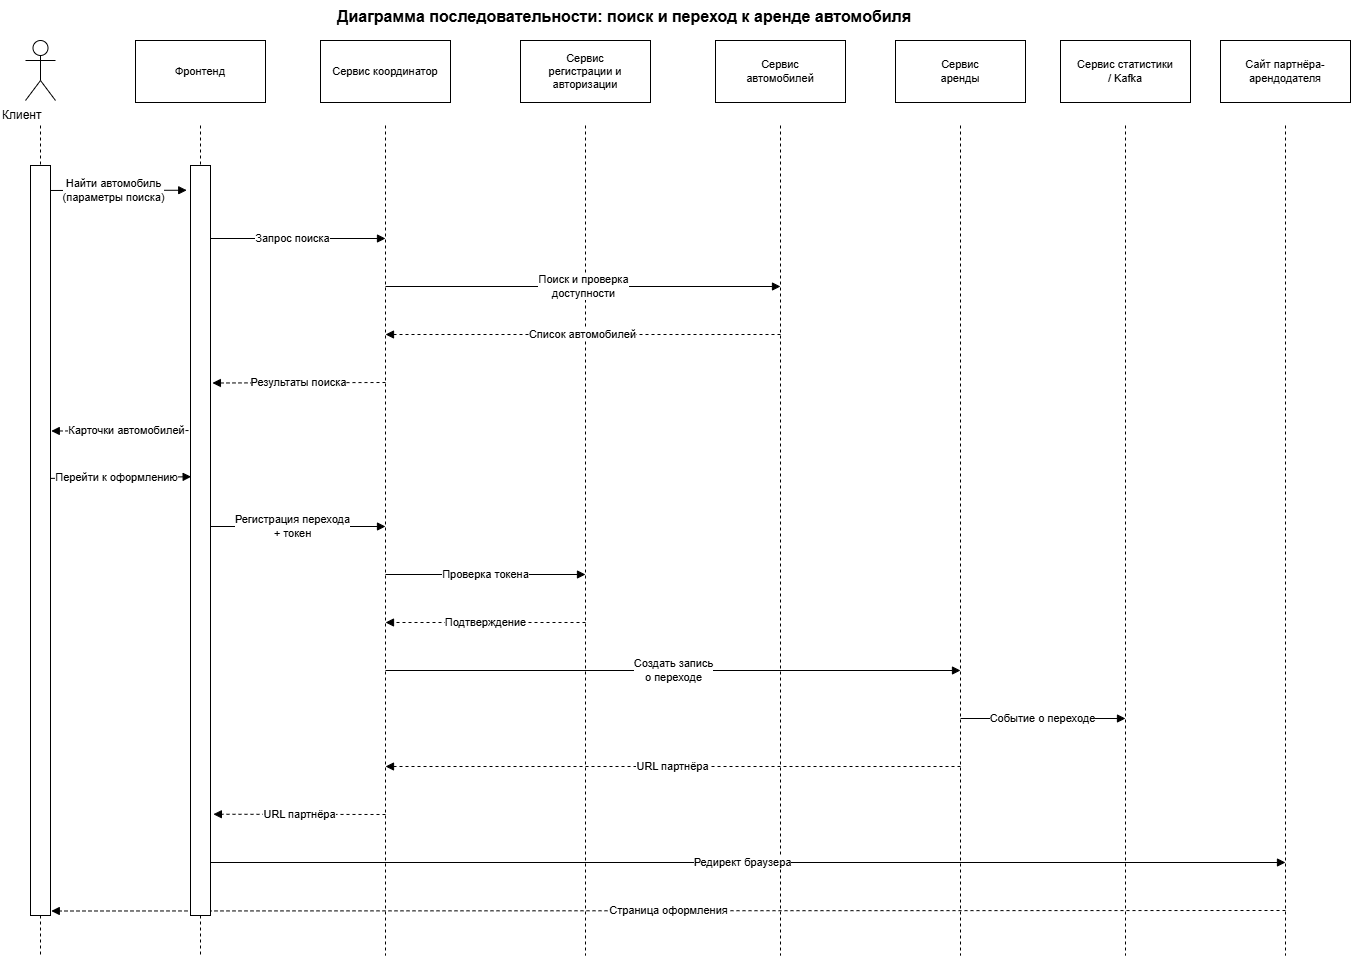

The diagram above was exported from draw.io. Its source (the exported page's mxGraphModel, read from the mxfile embedded in the PNG):
<mxGraphModel dx="1093" dy="644" grid="1" gridSize="10" guides="1" tooltips="1" connect="1" arrows="1" fold="1" page="1" pageScale="1" pageWidth="1420" pageHeight="1020" math="0" shadow="0">
  <root>
    <mxCell id="0" />
    <mxCell id="1" parent="0" />
    <mxCell id="title" parent="1" style="text;html=1;strokeColor=none;fillColor=none;fontSize=16;fontStyle=1" value="Диаграмма последовательности: поиск и переход к аренде автомобиля" vertex="1">
      <mxGeometry height="30" width="520" x="370" y="15" as="geometry" />
    </mxCell>
    <mxCell id="client_actor" parent="1" style="shape=umlActor;verticalLabelPosition=bottom;verticalAlign=top;html=1;outlineConnect=0;" vertex="1">
      <mxGeometry height="60" width="30" x="60" y="55" as="geometry" />
    </mxCell>
    <mxCell id="client_lab" parent="1" style="text;html=1;strokeColor=none;fillColor=none;fontSize=12;" value="Клиент" vertex="1">
      <mxGeometry height="24" width="80" x="35" y="116" as="geometry" />
    </mxCell>
    <mxCell id="client_life" edge="1" parent="1" source="fA1G2R8pzB_5qvZBEvf7-1" style="endArrow=none;html=1;rounded=0;dashed=1;strokeColor=#000000;">
      <mxGeometry height="50" relative="1" width="50" as="geometry">
        <mxPoint x="75" y="140" as="sourcePoint" />
        <mxPoint x="75" y="970" as="targetPoint" />
      </mxGeometry>
    </mxCell>
    <mxCell id="front_box" parent="1" style="whiteSpace=wrap;html=1;rounded=0;strokeColor=#000000;fillColor=#ffffff;fontSize=11;" value="Фронтенд" vertex="1">
      <mxGeometry height="62" width="130" x="170" y="55" as="geometry" />
    </mxCell>
    <mxCell id="front_life" edge="1" parent="1" source="fA1G2R8pzB_5qvZBEvf7-3" style="endArrow=none;html=1;rounded=0;dashed=1;strokeColor=#000000;">
      <mxGeometry height="50" relative="1" width="50" as="geometry">
        <mxPoint x="235" y="140" as="sourcePoint" />
        <mxPoint x="235" y="970" as="targetPoint" />
      </mxGeometry>
    </mxCell>
    <mxCell id="coord_box" parent="1" style="whiteSpace=wrap;html=1;rounded=0;strokeColor=#000000;fillColor=#ffffff;fontSize=11;" value="Сервис координатор" vertex="1">
      <mxGeometry height="62" width="130" x="355" y="55" as="geometry" />
    </mxCell>
    <mxCell id="coord_life" edge="1" parent="1" style="endArrow=none;html=1;rounded=0;dashed=1;strokeColor=#000000;">
      <mxGeometry height="50" relative="1" width="50" as="geometry">
        <mxPoint x="420" y="140" as="sourcePoint" />
        <mxPoint x="420" y="970" as="targetPoint" />
      </mxGeometry>
    </mxCell>
    <mxCell id="auth_box" parent="1" style="whiteSpace=wrap;html=1;rounded=0;strokeColor=#000000;fillColor=#ffffff;fontSize=11;" value="Сервис&lt;br&gt;регистрации и&lt;br&gt;авторизации" vertex="1">
      <mxGeometry height="62" width="130" x="555" y="55" as="geometry" />
    </mxCell>
    <mxCell id="auth_life" edge="1" parent="1" style="endArrow=none;html=1;rounded=0;dashed=1;strokeColor=#000000;">
      <mxGeometry height="50" relative="1" width="50" as="geometry">
        <mxPoint x="620" y="140" as="sourcePoint" />
        <mxPoint x="620" y="970" as="targetPoint" />
      </mxGeometry>
    </mxCell>
    <mxCell id="cars_box" parent="1" style="whiteSpace=wrap;html=1;rounded=0;strokeColor=#000000;fillColor=#ffffff;fontSize=11;" value="Сервис&lt;br&gt;автомобилей" vertex="1">
      <mxGeometry height="62" width="130" x="750" y="55" as="geometry" />
    </mxCell>
    <mxCell id="cars_life" edge="1" parent="1" style="endArrow=none;html=1;rounded=0;dashed=1;strokeColor=#000000;">
      <mxGeometry height="50" relative="1" width="50" as="geometry">
        <mxPoint x="815" y="140" as="sourcePoint" />
        <mxPoint x="815" y="970" as="targetPoint" />
      </mxGeometry>
    </mxCell>
    <mxCell id="rent_box" parent="1" style="whiteSpace=wrap;html=1;rounded=0;strokeColor=#000000;fillColor=#ffffff;fontSize=11;" value="Сервис&lt;br&gt;аренды" vertex="1">
      <mxGeometry height="62" width="130" x="930" y="55" as="geometry" />
    </mxCell>
    <mxCell id="rent_life" edge="1" parent="1" style="endArrow=none;html=1;rounded=0;dashed=1;strokeColor=#000000;">
      <mxGeometry height="50" relative="1" width="50" as="geometry">
        <mxPoint x="995" y="140" as="sourcePoint" />
        <mxPoint x="995" y="970" as="targetPoint" />
      </mxGeometry>
    </mxCell>
    <mxCell id="stats_box" parent="1" style="whiteSpace=wrap;html=1;rounded=0;strokeColor=#000000;fillColor=#ffffff;fontSize=11;" value="Сервис статистики&lt;br&gt;/ Kafka" vertex="1">
      <mxGeometry height="62" width="130" x="1095" y="55" as="geometry" />
    </mxCell>
    <mxCell id="stats_life" edge="1" parent="1" style="endArrow=none;html=1;rounded=0;dashed=1;strokeColor=#000000;">
      <mxGeometry height="50" relative="1" width="50" as="geometry">
        <mxPoint x="1160" y="140" as="sourcePoint" />
        <mxPoint x="1160" y="970" as="targetPoint" />
      </mxGeometry>
    </mxCell>
    <mxCell id="partner_box" parent="1" style="whiteSpace=wrap;html=1;rounded=0;strokeColor=#000000;fillColor=#ffffff;fontSize=11;" value="Сайт партнёра-&lt;br&gt;арендодателя" vertex="1">
      <mxGeometry height="62" width="130" x="1255" y="55" as="geometry" />
    </mxCell>
    <mxCell id="partner_life" edge="1" parent="1" style="endArrow=none;html=1;rounded=0;dashed=1;strokeColor=#000000;">
      <mxGeometry height="50" relative="1" width="50" as="geometry">
        <mxPoint x="1320" y="140" as="sourcePoint" />
        <mxPoint x="1320" y="970" as="targetPoint" />
      </mxGeometry>
    </mxCell>
    <mxCell id="msg0" edge="1" parent="1" style="endArrow=block;html=1;rounded=0;strokeColor=#000000;entryX=-0.189;entryY=0.033;entryDx=0;entryDy=0;entryPerimeter=0;" target="fA1G2R8pzB_5qvZBEvf7-3" value="Найти автомобиль&lt;br&gt;(параметры поиска)">
      <mxGeometry height="50" relative="1" width="50" as="geometry">
        <mxPoint x="75" y="205" as="sourcePoint" />
        <mxPoint x="235" y="205" as="targetPoint" />
      </mxGeometry>
    </mxCell>
    <mxCell id="msg1" edge="1" parent="1" style="endArrow=block;html=1;rounded=0;strokeColor=#000000;" value="Запрос поиска">
      <mxGeometry height="50" relative="1" width="50" as="geometry">
        <mxPoint x="235" y="253" as="sourcePoint" />
        <mxPoint x="420" y="253" as="targetPoint" />
      </mxGeometry>
    </mxCell>
    <mxCell id="msg2" edge="1" parent="1" style="endArrow=block;html=1;rounded=0;strokeColor=#000000;" value="Поиск и проверка&lt;br&gt;доступности">
      <mxGeometry height="50" relative="1" width="50" as="geometry">
        <mxPoint x="420" y="301" as="sourcePoint" />
        <mxPoint x="815" y="301" as="targetPoint" />
      </mxGeometry>
    </mxCell>
    <mxCell id="msg3" edge="1" parent="1" style="endArrow=block;html=1;rounded=0;strokeColor=#000000;dashed=1;" value="Список автомобилей">
      <mxGeometry height="50" relative="1" width="50" as="geometry">
        <mxPoint x="815" y="349" as="sourcePoint" />
        <mxPoint x="420" y="349" as="targetPoint" />
      </mxGeometry>
    </mxCell>
    <mxCell id="msg4" edge="1" parent="1" style="endArrow=block;html=1;rounded=0;strokeColor=#000000;dashed=1;entryX=1.095;entryY=0.29;entryDx=0;entryDy=0;entryPerimeter=0;" target="fA1G2R8pzB_5qvZBEvf7-3" value="Результаты поиска">
      <mxGeometry height="50" relative="1" width="50" as="geometry">
        <mxPoint x="420" y="397" as="sourcePoint" />
        <mxPoint x="235" y="397" as="targetPoint" />
      </mxGeometry>
    </mxCell>
    <mxCell id="msg5" edge="1" parent="1" style="endArrow=block;html=1;rounded=0;strokeColor=#000000;dashed=1;entryX=1.039;entryY=0.354;entryDx=0;entryDy=0;entryPerimeter=0;" target="fA1G2R8pzB_5qvZBEvf7-1" value="Карточки автомобилей">
      <mxGeometry height="50" relative="1" width="50" as="geometry">
        <mxPoint x="235" y="445" as="sourcePoint" />
        <mxPoint x="75" y="445" as="targetPoint" />
      </mxGeometry>
    </mxCell>
    <mxCell id="msg6" edge="1" parent="1" style="endArrow=block;html=1;rounded=0;strokeColor=#000000;entryX=0.033;entryY=0.415;entryDx=0;entryDy=0;entryPerimeter=0;" target="fA1G2R8pzB_5qvZBEvf7-3" value="Перейти к оформлению">
      <mxGeometry height="50" relative="1" width="50" as="geometry">
        <mxPoint x="75" y="493" as="sourcePoint" />
        <mxPoint x="220" y="493" as="targetPoint" />
      </mxGeometry>
    </mxCell>
    <mxCell id="msg7" edge="1" parent="1" style="endArrow=block;html=1;rounded=0;strokeColor=#000000;" value="Регистрация перехода&lt;br&gt;+ токен">
      <mxGeometry height="50" relative="1" width="50" as="geometry">
        <mxPoint x="235" y="541" as="sourcePoint" />
        <mxPoint x="420" y="541" as="targetPoint" />
      </mxGeometry>
    </mxCell>
    <mxCell id="msg8" edge="1" parent="1" style="endArrow=block;html=1;rounded=0;strokeColor=#000000;" value="Проверка токена">
      <mxGeometry height="50" relative="1" width="50" as="geometry">
        <mxPoint x="420" y="589" as="sourcePoint" />
        <mxPoint x="620" y="589" as="targetPoint" />
      </mxGeometry>
    </mxCell>
    <mxCell id="msg9" edge="1" parent="1" style="endArrow=block;html=1;rounded=0;strokeColor=#000000;dashed=1;" value="Подтверждение">
      <mxGeometry height="50" relative="1" width="50" as="geometry">
        <mxPoint x="620" y="637" as="sourcePoint" />
        <mxPoint x="420" y="637" as="targetPoint" />
      </mxGeometry>
    </mxCell>
    <mxCell id="msg10" edge="1" parent="1" style="endArrow=block;html=1;rounded=0;strokeColor=#000000;" value="Создать запись&lt;br&gt;о переходе">
      <mxGeometry height="50" relative="1" width="50" as="geometry">
        <mxPoint x="420" y="685" as="sourcePoint" />
        <mxPoint x="995" y="685" as="targetPoint" />
      </mxGeometry>
    </mxCell>
    <mxCell id="msg11" edge="1" parent="1" style="endArrow=block;html=1;rounded=0;strokeColor=#000000;" value="Событие о переходе">
      <mxGeometry height="50" relative="1" width="50" as="geometry">
        <mxPoint x="995" y="733" as="sourcePoint" />
        <mxPoint x="1160" y="733" as="targetPoint" />
      </mxGeometry>
    </mxCell>
    <mxCell id="msg12" edge="1" parent="1" style="endArrow=block;html=1;rounded=0;strokeColor=#000000;dashed=1;" value="URL партнёра">
      <mxGeometry height="50" relative="1" width="50" as="geometry">
        <mxPoint x="995" y="781" as="sourcePoint" />
        <mxPoint x="420" y="781" as="targetPoint" />
      </mxGeometry>
    </mxCell>
    <mxCell id="msg13" edge="1" parent="1" style="endArrow=block;html=1;rounded=0;strokeColor=#000000;dashed=1;entryX=1.144;entryY=0.865;entryDx=0;entryDy=0;entryPerimeter=0;" target="fA1G2R8pzB_5qvZBEvf7-3" value="URL партнёра">
      <mxGeometry height="50" relative="1" width="50" as="geometry">
        <mxPoint x="420" y="829" as="sourcePoint" />
        <mxPoint x="235" y="829" as="targetPoint" />
      </mxGeometry>
    </mxCell>
    <mxCell id="msg14" edge="1" parent="1" style="endArrow=block;html=1;rounded=0;strokeColor=#000000;" value="Редирект браузера">
      <mxGeometry height="50" relative="1" width="50" as="geometry">
        <mxPoint x="235" y="877" as="sourcePoint" />
        <mxPoint x="1320" y="877" as="targetPoint" />
      </mxGeometry>
    </mxCell>
    <mxCell id="msg15" edge="1" parent="1" style="endArrow=block;html=1;rounded=0;strokeColor=#000000;dashed=1;entryX=1.039;entryY=0.994;entryDx=0;entryDy=0;entryPerimeter=0;" target="fA1G2R8pzB_5qvZBEvf7-1" value="Страница оформления">
      <mxGeometry height="50" relative="1" width="50" as="geometry">
        <mxPoint x="1320" y="925" as="sourcePoint" />
        <mxPoint x="75" y="925" as="targetPoint" />
      </mxGeometry>
    </mxCell>
    <mxCell id="fA1G2R8pzB_5qvZBEvf7-2" edge="1" parent="1" style="endArrow=none;html=1;rounded=0;dashed=1;strokeColor=#000000;" target="fA1G2R8pzB_5qvZBEvf7-1" value="">
      <mxGeometry height="50" relative="1" width="50" as="geometry">
        <mxPoint x="75" y="140" as="sourcePoint" />
        <mxPoint x="75" y="970" as="targetPoint" />
      </mxGeometry>
    </mxCell>
    <mxCell id="fA1G2R8pzB_5qvZBEvf7-1" parent="1" style="rounded=0;whiteSpace=wrap;html=1;" value="" vertex="1">
      <mxGeometry height="750" width="20" x="65" y="180" as="geometry" />
    </mxCell>
    <mxCell id="fA1G2R8pzB_5qvZBEvf7-4" edge="1" parent="1" style="endArrow=none;html=1;rounded=0;dashed=1;strokeColor=#000000;" target="fA1G2R8pzB_5qvZBEvf7-3" value="">
      <mxGeometry height="50" relative="1" width="50" as="geometry">
        <mxPoint x="235" y="140" as="sourcePoint" />
        <mxPoint x="235" y="970" as="targetPoint" />
      </mxGeometry>
    </mxCell>
    <mxCell id="fA1G2R8pzB_5qvZBEvf7-3" parent="1" style="rounded=0;whiteSpace=wrap;html=1;" value="" vertex="1">
      <mxGeometry height="750" width="20" x="225" y="180" as="geometry" />
    </mxCell>
  </root>
</mxGraphModel>